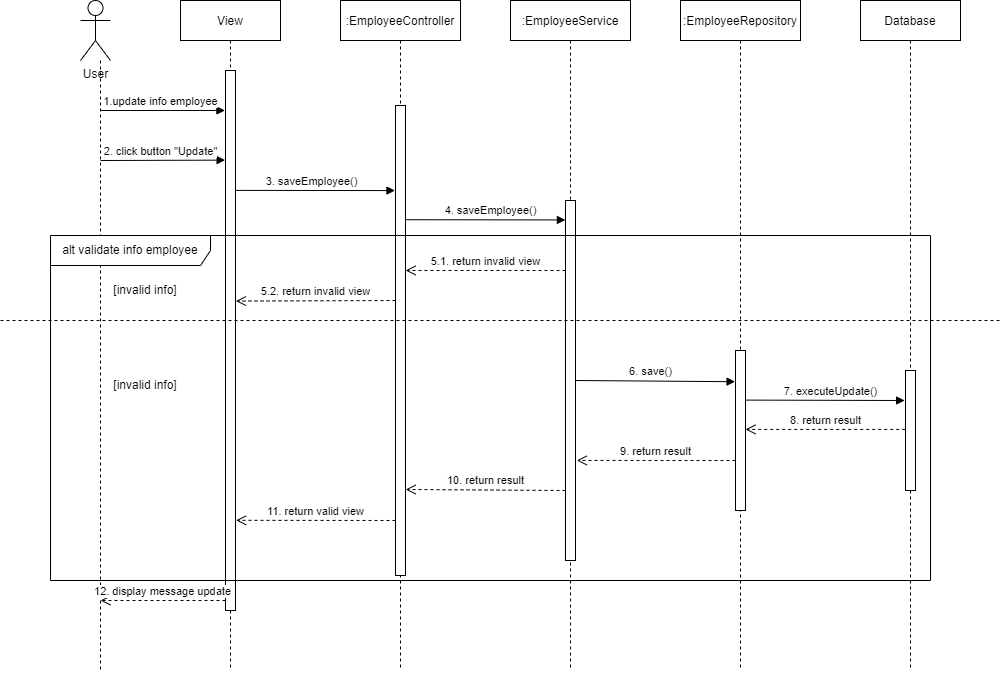

The diagram above was exported from draw.io. Its source (the exported page's mxGraphModel, read from the mxfile embedded in the PNG):
<mxGraphModel dx="2653" dy="927" grid="1" gridSize="10" guides="1" tooltips="1" connect="1" arrows="1" fold="1" page="1" pageScale="1" pageWidth="827" pageHeight="1169" math="0" shadow="0">
  <root>
    <mxCell id="0" />
    <mxCell id="1" parent="0" />
    <mxCell id="6XkNUJHuK_8P1Uqc8j-3-1" style="edgeStyle=orthogonalEdgeStyle;rounded=0;orthogonalLoop=1;jettySize=auto;html=1;dashed=1;endArrow=none;endFill=0;" edge="1" parent="1" source="6XkNUJHuK_8P1Uqc8j-3-2">
      <mxGeometry relative="1" as="geometry">
        <mxPoint x="80" y="1080" as="targetPoint" />
        <Array as="points">
          <mxPoint x="80" y="1080" />
        </Array>
      </mxGeometry>
    </mxCell>
    <mxCell id="6XkNUJHuK_8P1Uqc8j-3-2" value="User" style="shape=umlActor;verticalLabelPosition=bottom;verticalAlign=top;html=1;" vertex="1" parent="1">
      <mxGeometry x="60" y="410" width="30" height="60" as="geometry" />
    </mxCell>
    <mxCell id="6XkNUJHuK_8P1Uqc8j-3-3" value="View" style="shape=umlLifeline;perimeter=lifelinePerimeter;container=1;collapsible=0;recursiveResize=0;rounded=0;shadow=0;strokeWidth=1;" vertex="1" parent="1">
      <mxGeometry x="160" y="410" width="100" height="670" as="geometry" />
    </mxCell>
    <mxCell id="6XkNUJHuK_8P1Uqc8j-3-15" value="" style="html=1;points=[];perimeter=orthogonalPerimeter;" vertex="1" parent="6XkNUJHuK_8P1Uqc8j-3-3">
      <mxGeometry x="45" y="70" width="10" height="540" as="geometry" />
    </mxCell>
    <mxCell id="6XkNUJHuK_8P1Uqc8j-3-55" value="12. display message update" style="html=1;verticalAlign=bottom;endArrow=open;dashed=1;endSize=8;" edge="1" parent="6XkNUJHuK_8P1Uqc8j-3-3">
      <mxGeometry relative="1" as="geometry">
        <mxPoint x="45" y="600" as="sourcePoint" />
        <mxPoint x="-80" y="600" as="targetPoint" />
      </mxGeometry>
    </mxCell>
    <mxCell id="6XkNUJHuK_8P1Uqc8j-3-4" value=":EmployeeController" style="shape=umlLifeline;perimeter=lifelinePerimeter;container=1;collapsible=0;recursiveResize=0;rounded=0;shadow=0;strokeWidth=1;" vertex="1" parent="1">
      <mxGeometry x="320" y="410" width="120" height="670" as="geometry" />
    </mxCell>
    <mxCell id="6XkNUJHuK_8P1Uqc8j-3-24" value="" style="html=1;points=[];perimeter=orthogonalPerimeter;" vertex="1" parent="6XkNUJHuK_8P1Uqc8j-3-4">
      <mxGeometry x="55" y="105" width="10" height="470" as="geometry" />
    </mxCell>
    <mxCell id="6XkNUJHuK_8P1Uqc8j-3-45" value="5.2. return invalid view" style="html=1;verticalAlign=bottom;endArrow=open;dashed=1;endSize=8;entryX=1.046;entryY=0.427;entryDx=0;entryDy=0;entryPerimeter=0;" edge="1" parent="6XkNUJHuK_8P1Uqc8j-3-4" target="6XkNUJHuK_8P1Uqc8j-3-15">
      <mxGeometry relative="1" as="geometry">
        <mxPoint x="55" y="300" as="sourcePoint" />
        <mxPoint x="-25" y="300" as="targetPoint" />
      </mxGeometry>
    </mxCell>
    <mxCell id="6XkNUJHuK_8P1Uqc8j-3-54" value="11. return valid view" style="html=1;verticalAlign=bottom;endArrow=open;dashed=1;endSize=8;entryX=1.059;entryY=0.833;entryDx=0;entryDy=0;entryPerimeter=0;" edge="1" parent="6XkNUJHuK_8P1Uqc8j-3-4" target="6XkNUJHuK_8P1Uqc8j-3-15">
      <mxGeometry relative="1" as="geometry">
        <mxPoint x="55" y="520" as="sourcePoint" />
        <mxPoint x="-25" y="520" as="targetPoint" />
      </mxGeometry>
    </mxCell>
    <mxCell id="6XkNUJHuK_8P1Uqc8j-3-5" value=":EmployeeService" style="shape=umlLifeline;perimeter=lifelinePerimeter;container=1;collapsible=0;recursiveResize=0;rounded=0;shadow=0;strokeWidth=1;" vertex="1" parent="1">
      <mxGeometry x="490" y="410" width="120" height="670" as="geometry" />
    </mxCell>
    <mxCell id="6XkNUJHuK_8P1Uqc8j-3-19" value="" style="html=1;points=[];perimeter=orthogonalPerimeter;" vertex="1" parent="6XkNUJHuK_8P1Uqc8j-3-5">
      <mxGeometry x="55" y="200" width="10" height="360" as="geometry" />
    </mxCell>
    <mxCell id="6XkNUJHuK_8P1Uqc8j-3-43" value="5.1. return invalid view" style="html=1;verticalAlign=bottom;endArrow=open;dashed=1;endSize=8;entryX=1.01;entryY=0.351;entryDx=0;entryDy=0;entryPerimeter=0;" edge="1" parent="6XkNUJHuK_8P1Uqc8j-3-5" target="6XkNUJHuK_8P1Uqc8j-3-24">
      <mxGeometry relative="1" as="geometry">
        <mxPoint x="55" y="270" as="sourcePoint" />
        <mxPoint x="-25" y="270" as="targetPoint" />
      </mxGeometry>
    </mxCell>
    <mxCell id="6XkNUJHuK_8P1Uqc8j-3-51" value="10. return result" style="html=1;verticalAlign=bottom;endArrow=open;dashed=1;endSize=8;entryX=1.021;entryY=0.817;entryDx=0;entryDy=0;entryPerimeter=0;" edge="1" parent="6XkNUJHuK_8P1Uqc8j-3-5" target="6XkNUJHuK_8P1Uqc8j-3-24">
      <mxGeometry relative="1" as="geometry">
        <mxPoint x="55" y="490" as="sourcePoint" />
        <mxPoint x="-25" y="490" as="targetPoint" />
      </mxGeometry>
    </mxCell>
    <mxCell id="6XkNUJHuK_8P1Uqc8j-3-6" value=":EmployeeRepository" style="shape=umlLifeline;perimeter=lifelinePerimeter;container=1;collapsible=0;recursiveResize=0;rounded=0;shadow=0;strokeWidth=1;" vertex="1" parent="1">
      <mxGeometry x="660" y="410" width="120" height="670" as="geometry" />
    </mxCell>
    <mxCell id="6XkNUJHuK_8P1Uqc8j-3-20" value="" style="html=1;points=[];perimeter=orthogonalPerimeter;" vertex="1" parent="6XkNUJHuK_8P1Uqc8j-3-6">
      <mxGeometry x="55" y="350" width="10" height="160" as="geometry" />
    </mxCell>
    <mxCell id="6XkNUJHuK_8P1Uqc8j-3-50" value="9. return result" style="html=1;verticalAlign=bottom;endArrow=open;dashed=1;endSize=8;entryX=1.131;entryY=0.722;entryDx=0;entryDy=0;entryPerimeter=0;" edge="1" parent="6XkNUJHuK_8P1Uqc8j-3-6" target="6XkNUJHuK_8P1Uqc8j-3-19">
      <mxGeometry relative="1" as="geometry">
        <mxPoint x="55" y="460" as="sourcePoint" />
        <mxPoint x="-25" y="460" as="targetPoint" />
      </mxGeometry>
    </mxCell>
    <mxCell id="6XkNUJHuK_8P1Uqc8j-3-7" value="Database" style="shape=umlLifeline;perimeter=lifelinePerimeter;container=1;collapsible=0;recursiveResize=0;rounded=0;shadow=0;strokeWidth=1;" vertex="1" parent="1">
      <mxGeometry x="840" y="410" width="100" height="670" as="geometry" />
    </mxCell>
    <mxCell id="6XkNUJHuK_8P1Uqc8j-3-21" value="" style="html=1;points=[];perimeter=orthogonalPerimeter;" vertex="1" parent="6XkNUJHuK_8P1Uqc8j-3-7">
      <mxGeometry x="45" y="370" width="10" height="120" as="geometry" />
    </mxCell>
    <mxCell id="6XkNUJHuK_8P1Uqc8j-3-26" value="1.update info employee" style="html=1;verticalAlign=bottom;endArrow=block;entryX=-0.058;entryY=0.074;entryDx=0;entryDy=0;entryPerimeter=0;" edge="1" parent="1" target="6XkNUJHuK_8P1Uqc8j-3-15">
      <mxGeometry x="-0.0355" width="80" relative="1" as="geometry">
        <mxPoint x="80" y="520" as="sourcePoint" />
        <mxPoint x="200" y="520" as="targetPoint" />
        <mxPoint as="offset" />
      </mxGeometry>
    </mxCell>
    <mxCell id="6XkNUJHuK_8P1Uqc8j-3-37" value="2. click button &quot;Update&quot;" style="html=1;verticalAlign=bottom;endArrow=block;entryX=-0.039;entryY=0.166;entryDx=0;entryDy=0;entryPerimeter=0;" edge="1" parent="1" target="6XkNUJHuK_8P1Uqc8j-3-15">
      <mxGeometry x="-0.0441" width="80" relative="1" as="geometry">
        <mxPoint x="80" y="570" as="sourcePoint" />
        <mxPoint x="190" y="570" as="targetPoint" />
        <mxPoint as="offset" />
      </mxGeometry>
    </mxCell>
    <mxCell id="6XkNUJHuK_8P1Uqc8j-3-39" value="3. saveEmployee()" style="html=1;verticalAlign=bottom;endArrow=block;entryX=-0.056;entryY=0.181;entryDx=0;entryDy=0;entryPerimeter=0;exitX=0.981;exitY=0.222;exitDx=0;exitDy=0;exitPerimeter=0;" edge="1" parent="1" source="6XkNUJHuK_8P1Uqc8j-3-15" target="6XkNUJHuK_8P1Uqc8j-3-24">
      <mxGeometry x="-0.0579" width="80" relative="1" as="geometry">
        <mxPoint x="220" y="600" as="sourcePoint" />
        <mxPoint x="300" y="600" as="targetPoint" />
        <mxPoint as="offset" />
      </mxGeometry>
    </mxCell>
    <mxCell id="6XkNUJHuK_8P1Uqc8j-3-40" value="4. saveEmployee()" style="html=1;verticalAlign=bottom;endArrow=block;exitX=0.965;exitY=0.243;exitDx=0;exitDy=0;exitPerimeter=0;entryX=-0.013;entryY=0.054;entryDx=0;entryDy=0;entryPerimeter=0;" edge="1" parent="1" source="6XkNUJHuK_8P1Uqc8j-3-24" target="6XkNUJHuK_8P1Uqc8j-3-19">
      <mxGeometry x="0.0654" width="80" relative="1" as="geometry">
        <mxPoint x="390" y="630" as="sourcePoint" />
        <mxPoint x="470" y="630" as="targetPoint" />
        <mxPoint as="offset" />
      </mxGeometry>
    </mxCell>
    <mxCell id="6XkNUJHuK_8P1Uqc8j-3-46" value="6. save()" style="html=1;verticalAlign=bottom;endArrow=block;entryX=-0.043;entryY=0.195;entryDx=0;entryDy=0;entryPerimeter=0;exitX=1.023;exitY=0.5;exitDx=0;exitDy=0;exitPerimeter=0;" edge="1" parent="1" source="6XkNUJHuK_8P1Uqc8j-3-19" target="6XkNUJHuK_8P1Uqc8j-3-20">
      <mxGeometry x="-0.0616" y="1" width="80" relative="1" as="geometry">
        <mxPoint x="560" y="790" as="sourcePoint" />
        <mxPoint x="639.9999999999998" y="790" as="targetPoint" />
        <mxPoint as="offset" />
      </mxGeometry>
    </mxCell>
    <mxCell id="6XkNUJHuK_8P1Uqc8j-3-48" value="7. executeUpdate()" style="html=1;verticalAlign=bottom;endArrow=block;entryX=-0.089;entryY=0.25;entryDx=0;entryDy=0;entryPerimeter=0;exitX=1.067;exitY=0.31;exitDx=0;exitDy=0;exitPerimeter=0;" edge="1" parent="1" source="6XkNUJHuK_8P1Uqc8j-3-20" target="6XkNUJHuK_8P1Uqc8j-3-21">
      <mxGeometry x="0.0645" width="80" relative="1" as="geometry">
        <mxPoint x="729.9999999999998" y="810" as="sourcePoint" />
        <mxPoint x="809.9999999999998" y="810" as="targetPoint" />
        <mxPoint as="offset" />
      </mxGeometry>
    </mxCell>
    <mxCell id="6XkNUJHuK_8P1Uqc8j-3-49" value="8. return result" style="html=1;verticalAlign=bottom;endArrow=open;dashed=1;endSize=8;exitX=-0.029;exitY=0.491;exitDx=0;exitDy=0;exitPerimeter=0;" edge="1" parent="1" source="6XkNUJHuK_8P1Uqc8j-3-21" target="6XkNUJHuK_8P1Uqc8j-3-20">
      <mxGeometry relative="1" as="geometry">
        <mxPoint x="870" y="839.4100000000001" as="sourcePoint" />
        <mxPoint x="790" y="839.4100000000001" as="targetPoint" />
      </mxGeometry>
    </mxCell>
    <mxCell id="6XkNUJHuK_8P1Uqc8j-3-11" value="alt validate info employee" style="shape=umlFrame;whiteSpace=wrap;html=1;width=160;height=30;" vertex="1" parent="1">
      <mxGeometry x="30" y="645" width="880" height="345" as="geometry" />
    </mxCell>
    <mxCell id="6XkNUJHuK_8P1Uqc8j-3-58" value="" style="endArrow=none;dashed=1;html=1;rounded=0;" edge="1" parent="1">
      <mxGeometry width="50" height="50" relative="1" as="geometry">
        <mxPoint x="-20" y="730" as="sourcePoint" />
        <mxPoint x="980" y="729.9999999999998" as="targetPoint" />
      </mxGeometry>
    </mxCell>
    <mxCell id="6XkNUJHuK_8P1Uqc8j-3-60" value="[invalid info]" style="text;html=1;strokeColor=none;fillColor=none;align=center;verticalAlign=middle;whiteSpace=wrap;rounded=0;" vertex="1" parent="1">
      <mxGeometry x="80" y="685" width="90" height="30" as="geometry" />
    </mxCell>
    <mxCell id="6XkNUJHuK_8P1Uqc8j-3-61" value="[invalid info]" style="text;html=1;strokeColor=none;fillColor=none;align=center;verticalAlign=middle;whiteSpace=wrap;rounded=0;" vertex="1" parent="1">
      <mxGeometry x="80" y="780" width="90" height="30" as="geometry" />
    </mxCell>
  </root>
</mxGraphModel>